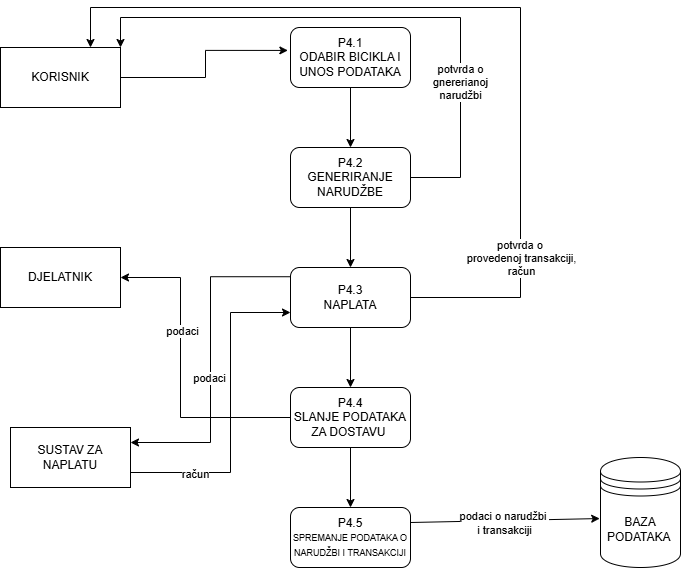

The diagram above was exported from draw.io. Its source (the exported page's mxGraphModel, read from the mxfile embedded in the PNG):
<mxGraphModel dx="1158" dy="624" grid="1" gridSize="10" guides="1" tooltips="1" connect="1" arrows="1" fold="1" page="1" pageScale="1" pageWidth="850" pageHeight="1100" math="0" shadow="0">
  <root>
    <mxCell id="0" />
    <mxCell id="1" parent="0" />
    <mxCell id="ZQrboJ4D40ot-W2ccSd2-2" value="BAZA PODATAKA&amp;nbsp;" style="shape=datastore;whiteSpace=wrap;html=1;" vertex="1" parent="1">
      <mxGeometry x="670" y="470" width="80" height="110" as="geometry" />
    </mxCell>
    <mxCell id="ZQrboJ4D40ot-W2ccSd2-21" style="edgeStyle=orthogonalEdgeStyle;rounded=0;orthogonalLoop=1;jettySize=auto;html=1;exitX=1;exitY=0.75;exitDx=0;exitDy=0;entryX=0;entryY=0.75;entryDx=0;entryDy=0;" edge="1" parent="1" source="ZQrboJ4D40ot-W2ccSd2-3" target="ZQrboJ4D40ot-W2ccSd2-7">
      <mxGeometry relative="1" as="geometry">
        <Array as="points">
          <mxPoint x="300" y="485" />
          <mxPoint x="300" y="325" />
        </Array>
      </mxGeometry>
    </mxCell>
    <mxCell id="ZQrboJ4D40ot-W2ccSd2-28" value="račun" style="edgeLabel;html=1;align=center;verticalAlign=middle;resizable=0;points=[];" vertex="1" connectable="0" parent="ZQrboJ4D40ot-W2ccSd2-21">
      <mxGeometry x="-0.5952" y="-1" relative="1" as="geometry">
        <mxPoint as="offset" />
      </mxGeometry>
    </mxCell>
    <mxCell id="ZQrboJ4D40ot-W2ccSd2-3" value="SUSTAV ZA NAPLATU" style="rounded=0;whiteSpace=wrap;html=1;" vertex="1" parent="1">
      <mxGeometry x="80" y="440" width="120" height="60" as="geometry" />
    </mxCell>
    <mxCell id="ZQrboJ4D40ot-W2ccSd2-4" value="DJELATNIK" style="rounded=0;whiteSpace=wrap;html=1;" vertex="1" parent="1">
      <mxGeometry x="70" y="260" width="120" height="60" as="geometry" />
    </mxCell>
    <mxCell id="ZQrboJ4D40ot-W2ccSd2-5" value="KORISNIK" style="rounded=0;whiteSpace=wrap;html=1;" vertex="1" parent="1">
      <mxGeometry x="70" y="60" width="120" height="60" as="geometry" />
    </mxCell>
    <mxCell id="ZQrboJ4D40ot-W2ccSd2-16" style="edgeStyle=orthogonalEdgeStyle;rounded=0;orthogonalLoop=1;jettySize=auto;html=1;exitX=0.5;exitY=1;exitDx=0;exitDy=0;entryX=0.5;entryY=0;entryDx=0;entryDy=0;" edge="1" parent="1" source="ZQrboJ4D40ot-W2ccSd2-6" target="ZQrboJ4D40ot-W2ccSd2-7">
      <mxGeometry relative="1" as="geometry" />
    </mxCell>
    <mxCell id="ZQrboJ4D40ot-W2ccSd2-26" style="edgeStyle=orthogonalEdgeStyle;rounded=0;orthogonalLoop=1;jettySize=auto;html=1;exitX=1;exitY=0.5;exitDx=0;exitDy=0;entryX=1;entryY=0;entryDx=0;entryDy=0;" edge="1" parent="1" source="ZQrboJ4D40ot-W2ccSd2-6" target="ZQrboJ4D40ot-W2ccSd2-5">
      <mxGeometry relative="1" as="geometry">
        <Array as="points">
          <mxPoint x="530" y="190" />
          <mxPoint x="530" y="30" />
          <mxPoint x="190" y="30" />
        </Array>
      </mxGeometry>
    </mxCell>
    <mxCell id="ZQrboJ4D40ot-W2ccSd2-27" value="potvrda o&lt;div&gt;&amp;nbsp;gnererianoj&amp;nbsp;&lt;/div&gt;&lt;div&gt;narudžbi&lt;/div&gt;" style="edgeLabel;html=1;align=center;verticalAlign=middle;resizable=0;points=[];" vertex="1" connectable="0" parent="ZQrboJ4D40ot-W2ccSd2-26">
      <mxGeometry x="-0.4968" y="1" relative="1" as="geometry">
        <mxPoint as="offset" />
      </mxGeometry>
    </mxCell>
    <mxCell id="ZQrboJ4D40ot-W2ccSd2-6" value="P4.2&lt;div&gt;GENERIRANJE NARUDŽBE&lt;/div&gt;" style="rounded=1;whiteSpace=wrap;html=1;" vertex="1" parent="1">
      <mxGeometry x="360" y="160" width="120" height="60" as="geometry" />
    </mxCell>
    <mxCell id="ZQrboJ4D40ot-W2ccSd2-17" style="edgeStyle=orthogonalEdgeStyle;rounded=0;orthogonalLoop=1;jettySize=auto;html=1;exitX=0.5;exitY=1;exitDx=0;exitDy=0;" edge="1" parent="1" source="ZQrboJ4D40ot-W2ccSd2-7" target="ZQrboJ4D40ot-W2ccSd2-8">
      <mxGeometry relative="1" as="geometry" />
    </mxCell>
    <mxCell id="ZQrboJ4D40ot-W2ccSd2-20" style="edgeStyle=orthogonalEdgeStyle;rounded=0;orthogonalLoop=1;jettySize=auto;html=1;exitX=-0.002;exitY=0.154;exitDx=0;exitDy=0;entryX=1;entryY=0.25;entryDx=0;entryDy=0;exitPerimeter=0;" edge="1" parent="1" source="ZQrboJ4D40ot-W2ccSd2-7" target="ZQrboJ4D40ot-W2ccSd2-3">
      <mxGeometry relative="1" as="geometry" />
    </mxCell>
    <mxCell id="ZQrboJ4D40ot-W2ccSd2-29" value="podaci" style="edgeLabel;html=1;align=center;verticalAlign=middle;resizable=0;points=[];" vertex="1" connectable="0" parent="ZQrboJ4D40ot-W2ccSd2-20">
      <mxGeometry x="0.1128" y="-2" relative="1" as="geometry">
        <mxPoint as="offset" />
      </mxGeometry>
    </mxCell>
    <mxCell id="ZQrboJ4D40ot-W2ccSd2-22" style="edgeStyle=orthogonalEdgeStyle;rounded=0;orthogonalLoop=1;jettySize=auto;html=1;exitX=1;exitY=0.5;exitDx=0;exitDy=0;" edge="1" parent="1">
      <mxGeometry relative="1" as="geometry">
        <mxPoint x="469.98" y="310" as="sourcePoint" />
        <mxPoint x="160" y="60" as="targetPoint" />
        <Array as="points">
          <mxPoint x="590" y="310" />
          <mxPoint x="590" y="20" />
          <mxPoint x="160" y="20" />
        </Array>
      </mxGeometry>
    </mxCell>
    <mxCell id="ZQrboJ4D40ot-W2ccSd2-25" value="potvrda o&amp;nbsp;&lt;div&gt;provedenoj transakciji,&lt;/div&gt;&lt;div&gt;račun&lt;/div&gt;" style="edgeLabel;html=1;align=center;verticalAlign=middle;resizable=0;points=[];" vertex="1" connectable="0" parent="ZQrboJ4D40ot-W2ccSd2-22">
      <mxGeometry x="-0.5181" y="3" relative="1" as="geometry">
        <mxPoint x="3" y="53" as="offset" />
      </mxGeometry>
    </mxCell>
    <mxCell id="ZQrboJ4D40ot-W2ccSd2-7" value="P4.3&lt;div&gt;NAPLATA&lt;/div&gt;" style="rounded=1;whiteSpace=wrap;html=1;" vertex="1" parent="1">
      <mxGeometry x="360" y="280" width="120" height="60" as="geometry" />
    </mxCell>
    <mxCell id="ZQrboJ4D40ot-W2ccSd2-18" style="edgeStyle=orthogonalEdgeStyle;rounded=0;orthogonalLoop=1;jettySize=auto;html=1;exitX=0.5;exitY=1;exitDx=0;exitDy=0;entryX=0.5;entryY=0;entryDx=0;entryDy=0;" edge="1" parent="1" source="ZQrboJ4D40ot-W2ccSd2-8" target="ZQrboJ4D40ot-W2ccSd2-12">
      <mxGeometry relative="1" as="geometry" />
    </mxCell>
    <mxCell id="ZQrboJ4D40ot-W2ccSd2-23" style="edgeStyle=orthogonalEdgeStyle;rounded=0;orthogonalLoop=1;jettySize=auto;html=1;entryX=1;entryY=0.5;entryDx=0;entryDy=0;" edge="1" parent="1" source="ZQrboJ4D40ot-W2ccSd2-8" target="ZQrboJ4D40ot-W2ccSd2-4">
      <mxGeometry relative="1" as="geometry">
        <Array as="points">
          <mxPoint x="250" y="430" />
          <mxPoint x="250" y="290" />
        </Array>
      </mxGeometry>
    </mxCell>
    <mxCell id="ZQrboJ4D40ot-W2ccSd2-30" value="podaci" style="edgeLabel;html=1;align=center;verticalAlign=middle;resizable=0;points=[];" vertex="1" connectable="0" parent="ZQrboJ4D40ot-W2ccSd2-23">
      <mxGeometry x="0.2683" y="-1" relative="1" as="geometry">
        <mxPoint as="offset" />
      </mxGeometry>
    </mxCell>
    <mxCell id="ZQrboJ4D40ot-W2ccSd2-8" value="P4.4&lt;div&gt;SLANJE PODATAKA ZA DOSTAVU&amp;nbsp;&lt;/div&gt;" style="rounded=1;whiteSpace=wrap;html=1;" vertex="1" parent="1">
      <mxGeometry x="360" y="400" width="120" height="60" as="geometry" />
    </mxCell>
    <mxCell id="ZQrboJ4D40ot-W2ccSd2-15" style="edgeStyle=orthogonalEdgeStyle;rounded=0;orthogonalLoop=1;jettySize=auto;html=1;exitX=0.5;exitY=1;exitDx=0;exitDy=0;entryX=0.5;entryY=0;entryDx=0;entryDy=0;" edge="1" parent="1" source="ZQrboJ4D40ot-W2ccSd2-9" target="ZQrboJ4D40ot-W2ccSd2-6">
      <mxGeometry relative="1" as="geometry" />
    </mxCell>
    <mxCell id="ZQrboJ4D40ot-W2ccSd2-9" value="P4.1&lt;div&gt;ODABIR BICIKLA I UNOS PODATAKA&lt;/div&gt;" style="rounded=1;whiteSpace=wrap;html=1;" vertex="1" parent="1">
      <mxGeometry x="360" y="40" width="120" height="60" as="geometry" />
    </mxCell>
    <mxCell id="ZQrboJ4D40ot-W2ccSd2-12" value="P4.5&lt;div&gt;&lt;font style=&quot;font-size: 9px;&quot;&gt;SPREMANJE PODATAKA O NARUDŽBI I TRANSAKCIJI&lt;/font&gt;&lt;/div&gt;" style="rounded=1;whiteSpace=wrap;html=1;" vertex="1" parent="1">
      <mxGeometry x="360" y="520" width="120" height="60" as="geometry" />
    </mxCell>
    <mxCell id="ZQrboJ4D40ot-W2ccSd2-14" style="edgeStyle=orthogonalEdgeStyle;rounded=0;orthogonalLoop=1;jettySize=auto;html=1;entryX=-0.022;entryY=0.382;entryDx=0;entryDy=0;entryPerimeter=0;" edge="1" parent="1" source="ZQrboJ4D40ot-W2ccSd2-5" target="ZQrboJ4D40ot-W2ccSd2-9">
      <mxGeometry relative="1" as="geometry" />
    </mxCell>
    <mxCell id="ZQrboJ4D40ot-W2ccSd2-24" value="" style="endArrow=classic;html=1;rounded=0;exitX=1;exitY=0.25;exitDx=0;exitDy=0;entryX=-0.01;entryY=0.555;entryDx=0;entryDy=0;entryPerimeter=0;" edge="1" parent="1" source="ZQrboJ4D40ot-W2ccSd2-12" target="ZQrboJ4D40ot-W2ccSd2-2">
      <mxGeometry width="50" height="50" relative="1" as="geometry">
        <mxPoint x="570" y="550" as="sourcePoint" />
        <mxPoint x="580" y="510" as="targetPoint" />
      </mxGeometry>
    </mxCell>
    <mxCell id="ZQrboJ4D40ot-W2ccSd2-31" value="podaci o narudžbi&amp;nbsp;&lt;div&gt;i transakciji&lt;/div&gt;" style="edgeLabel;html=1;align=center;verticalAlign=middle;resizable=0;points=[];" vertex="1" connectable="0" parent="ZQrboJ4D40ot-W2ccSd2-24">
      <mxGeometry x="-0.0165" y="-2" relative="1" as="geometry">
        <mxPoint as="offset" />
      </mxGeometry>
    </mxCell>
  </root>
</mxGraphModel>